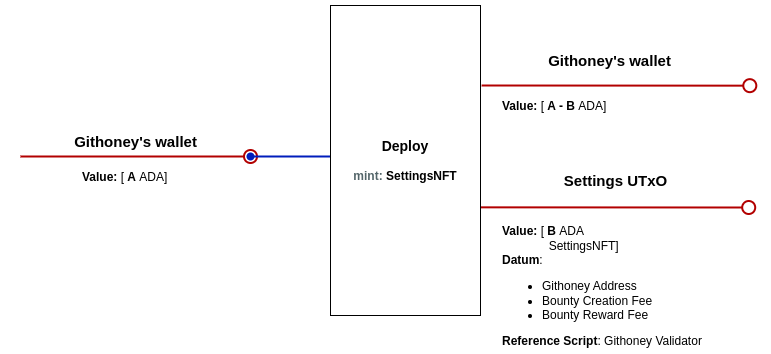

The diagram above was exported from draw.io. Its source (the exported page's mxGraphModel, read from the mxfile embedded in the PNG):
<mxGraphModel dx="1364" dy="793" grid="1" gridSize="10" guides="1" tooltips="1" connect="1" arrows="1" fold="1" page="1" pageScale="1" pageWidth="850" pageHeight="1100" math="0" shadow="0">
  <root>
    <mxCell id="0" />
    <mxCell id="1" parent="0" />
    <mxCell id="hL0WGgTT3XIMT0KVfWUT-1" value="" style="endArrow=oval;html=1;rounded=0;strokeWidth=2;fillColor=#e51400;strokeColor=#B20000;startArrow=none;startFill=0;endFill=0;endSize=13;" parent="1" edge="1">
      <mxGeometry width="50" height="50" relative="1" as="geometry">
        <mxPoint x="40" y="231" as="sourcePoint" />
        <mxPoint x="270" y="231" as="targetPoint" />
      </mxGeometry>
    </mxCell>
    <mxCell id="hL0WGgTT3XIMT0KVfWUT-2" value="" style="endArrow=oval;html=1;rounded=0;fillColor=#0050ef;strokeColor=#001DBC;shadow=0;strokeWidth=2;startArrow=none;startFill=0;endFill=1;endSize=6;" parent="1" edge="1">
      <mxGeometry width="50" height="50" relative="1" as="geometry">
        <mxPoint x="390" y="231" as="sourcePoint" />
        <mxPoint x="270" y="231" as="targetPoint" />
      </mxGeometry>
    </mxCell>
    <mxCell id="hL0WGgTT3XIMT0KVfWUT-3" value="&lt;b&gt;Value: &lt;/b&gt;[&lt;b&gt;&amp;nbsp;A&lt;/b&gt;&amp;nbsp;ADA]" style="text;html=1;strokeColor=none;fillColor=none;align=left;verticalAlign=middle;whiteSpace=wrap;rounded=0;" parent="1" vertex="1">
      <mxGeometry x="100" y="231" width="174" height="41" as="geometry" />
    </mxCell>
    <mxCell id="hL0WGgTT3XIMT0KVfWUT-4" value="" style="endArrow=oval;html=1;rounded=0;strokeWidth=2;fillColor=#e51400;strokeColor=#B20000;startArrow=none;startFill=0;endFill=0;endSize=13;exitX=1.015;exitY=0.384;exitDx=0;exitDy=0;exitPerimeter=0;" parent="1" edge="1">
      <mxGeometry width="50" height="50" relative="1" as="geometry">
        <mxPoint x="499.99999999999994" y="281.84000000000003" as="sourcePoint" />
        <mxPoint x="768.2" y="282" as="targetPoint" />
      </mxGeometry>
    </mxCell>
    <mxCell id="hL0WGgTT3XIMT0KVfWUT-5" value="&lt;font style=&quot;&quot;&gt;&lt;span style=&quot;font-weight: bold; font-size: 14px;&quot;&gt;Deploy&lt;br&gt;&lt;/span&gt;&lt;/font&gt;&lt;br&gt;&lt;b&gt;&lt;font color=&quot;#536569&quot;&gt;mint: &lt;/font&gt;SettingsNFT&lt;br&gt;&lt;/b&gt;" style="rounded=0;whiteSpace=wrap;html=1;" parent="1" vertex="1">
      <mxGeometry x="350" y="80" width="150" height="310" as="geometry" />
    </mxCell>
    <mxCell id="hL0WGgTT3XIMT0KVfWUT-6" value="&lt;font style=&quot;font-size: 15px;&quot;&gt;&lt;b style=&quot;font-size: 12px;&quot;&gt;&lt;font style=&quot;font-size: 15px;&quot;&gt;Githoney's wallet&lt;/font&gt;&lt;/b&gt;&lt;b&gt;&lt;br&gt;&lt;/b&gt;&lt;/font&gt;" style="text;html=1;align=center;verticalAlign=middle;resizable=0;points=[];autosize=1;strokeColor=none;fillColor=none;" parent="1" vertex="1">
      <mxGeometry x="80" y="201" width="150" height="30" as="geometry" />
    </mxCell>
    <mxCell id="hL0WGgTT3XIMT0KVfWUT-7" value="&lt;font style=&quot;font-size: 15px;&quot;&gt;&lt;b style=&quot;font-size: 12px;&quot;&gt;&lt;font style=&quot;font-size: 15px;&quot;&gt;Settings UTxO&lt;/font&gt;&lt;/b&gt;&lt;b&gt;&lt;br&gt;&lt;/b&gt;&lt;/font&gt;" style="text;html=1;align=center;verticalAlign=middle;resizable=0;points=[];autosize=1;strokeColor=none;fillColor=none;" parent="1" vertex="1">
      <mxGeometry x="570.2" y="240" width="130" height="30" as="geometry" />
    </mxCell>
    <mxCell id="hL0WGgTT3XIMT0KVfWUT-12" value="&lt;b&gt;Value: &lt;/b&gt;[&lt;b&gt;&amp;nbsp;B&lt;/b&gt;&amp;nbsp;ADA&lt;br&gt;&lt;div&gt;&lt;span style=&quot;white-space: pre;&quot;&gt;&#09;&lt;/span&gt;&amp;nbsp; &amp;nbsp; &amp;nbsp; SettingsNFT]&lt;br&gt;&lt;b&gt;Datum&lt;/b&gt;:&amp;nbsp;&lt;/div&gt;&lt;div&gt;&lt;ul&gt;&lt;li&gt;Githoney Address&lt;/li&gt;&lt;li&gt;Bounty Creation Fee&lt;/li&gt;&lt;li&gt;Bounty Reward Fee&lt;/li&gt;&lt;/ul&gt;&lt;div&gt;&lt;b&gt;Reference Script&lt;/b&gt;: Githoney Validator&lt;/div&gt;&lt;/div&gt;" style="text;html=1;strokeColor=none;fillColor=none;align=left;verticalAlign=middle;whiteSpace=wrap;rounded=0;" parent="1" vertex="1">
      <mxGeometry x="520" y="340" width="220" height="41" as="geometry" />
    </mxCell>
    <mxCell id="hL0WGgTT3XIMT0KVfWUT-13" value="" style="endArrow=oval;html=1;rounded=0;strokeWidth=2;fillColor=#e51400;strokeColor=#B20000;startArrow=none;startFill=0;endFill=0;endSize=13;exitX=1.015;exitY=0.384;exitDx=0;exitDy=0;exitPerimeter=0;" parent="1" edge="1">
      <mxGeometry width="50" height="50" relative="1" as="geometry">
        <mxPoint x="501.09999999999997" y="160.00000000000003" as="sourcePoint" />
        <mxPoint x="769.3000000000001" y="160.16" as="targetPoint" />
      </mxGeometry>
    </mxCell>
    <mxCell id="hL0WGgTT3XIMT0KVfWUT-14" value="&lt;font style=&quot;font-size: 15px;&quot;&gt;&lt;b style=&quot;font-size: 12px;&quot;&gt;&lt;font style=&quot;font-size: 15px;&quot;&gt;Githoney's wallet&lt;/font&gt;&lt;/b&gt;&lt;b&gt;&lt;br&gt;&lt;/b&gt;&lt;/font&gt;" style="text;html=1;align=center;verticalAlign=middle;resizable=0;points=[];autosize=1;strokeColor=none;fillColor=none;" parent="1" vertex="1">
      <mxGeometry x="554" y="120" width="150" height="30" as="geometry" />
    </mxCell>
    <mxCell id="hL0WGgTT3XIMT0KVfWUT-15" value="&lt;b&gt;Value: &lt;/b&gt;[&lt;b&gt;&amp;nbsp;A - B&lt;/b&gt;&amp;nbsp;ADA]" style="text;html=1;strokeColor=none;fillColor=none;align=left;verticalAlign=middle;whiteSpace=wrap;rounded=0;" parent="1" vertex="1">
      <mxGeometry x="520" y="160" width="174" height="41" as="geometry" />
    </mxCell>
  </root>
</mxGraphModel>